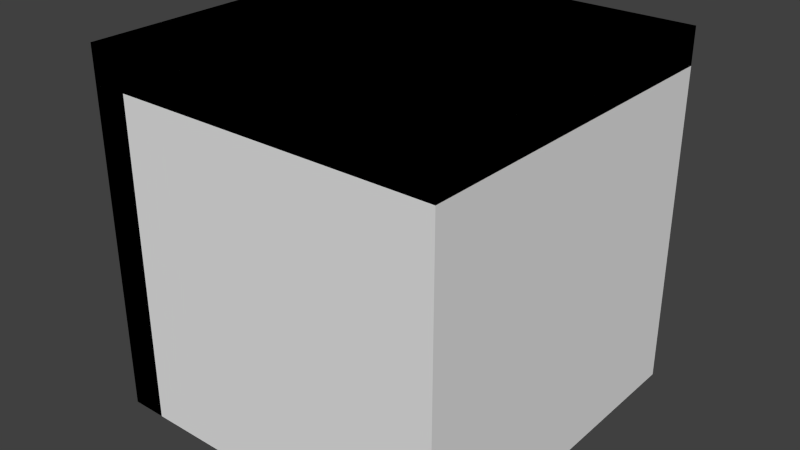 # Source: table_corner.blend  (saved by Blender 2.71.0; exported with 4.5.12 LTS)
import bpy
from mathutils import Matrix  # noqa: F401  (used for matrix-valued properties, if any)

bpy.ops.wm.read_factory_settings(use_empty=True)
scene = bpy.context.scene
scene.name = 'Scene'

# ---- collections
col_collection_1 = bpy.data.collections.new('Collection 1'); scene.collection.children.link(col_collection_1)

# ---- world
world_world = bpy.data.worlds.new('World'); scene.world = world_world
world_world.color = (0.05088, 0.05088, 0.05088)
world_world.use_sun_shadow = False
world_world.sun_shadow_jitter_overblur = 0.0
world_world.cycles.sampling_method = 'MANUAL'
world_world.cycles.sample_map_resolution = 256

# ---- meshes
me_cube_005 = bpy.data.meshes.new('Cube.005')
me_cube_005.from_pydata([(-0.2, -0.2, -1.8), (-0.2, 0.2, -1.8), (0.2, 0.2, -1.8), (0.2, -0.2, -1.8), (-0.2, -0.2, 1.8), (-0.2, 0.2, 1.8), (0.2, 0.2, 1.8), (0.2, -0.2, 1.8)], [], [(4, 5, 1, 0), (5, 6, 2, 1), (6, 7, 3, 2), (7, 4, 0, 3), (0, 1, 2, 3), (7, 6, 5, 4)])
me_cube_005.use_remesh_preserve_volume = False
me_cube_005.use_remesh_preserve_attributes = False
me_cube_005.use_mirror_vertex_groups = False
me_cube_005.update()
me_cube_004 = bpy.data.meshes.new('Cube.004')
me_cube_004.from_pydata([(-2.0, -2.0, -0.2), (-2.0, 2.0, -0.2), (2.0, 2.0, -0.2), (2.0, -2.0, -0.2), (-2.0, -2.0, 0.2), (-2.0, 2.0, 0.2), (2.0, 2.0, 0.2), (2.0, -2.0, 0.2)], [], [(4, 5, 1, 0), (5, 6, 2, 1), (6, 7, 3, 2), (7, 4, 0, 3), (0, 1, 2, 3), (7, 6, 5, 4)])
me_cube_004.use_remesh_preserve_volume = False
me_cube_004.use_remesh_preserve_attributes = False
me_cube_004.use_mirror_vertex_groups = False
me_cube_004.update()
me_cube_003 = bpy.data.meshes.new('Cube.003')
me_cube_003.from_pydata([(-2.0, -2.0, -2.0), (-2.0, 2.0, -2.0), (2.0, 2.0, -2.0), (2.0, -2.0, -2.0), (-2.0, -2.0, 2.0), (-2.0, 2.0, 2.0), (2.0, 2.0, 2.0), (2.0, -2.0, 2.0)], [], [(4, 5, 1, 0), (5, 6, 2, 1), (6, 7, 3, 2), (7, 4, 0, 3), (0, 1, 2, 3), (7, 6, 5, 4)])
me_cube_003.use_remesh_preserve_volume = False
me_cube_003.use_remesh_preserve_attributes = False
me_cube_003.use_mirror_vertex_groups = False
me_cube_003.update()
me_cube_002 = bpy.data.meshes.new('Cube.002')
me_cube_002.from_pydata([(-2.0, -2.0, -0.2), (-2.0, 2.0, -0.2), (2.0, 2.0, -0.2), (2.0, -2.0, -0.2), (-2.0, -2.0, 0.2), (-2.0, 2.0, 0.2), (2.0, 2.0, 0.2), (2.0, -2.0, 0.2)], [], [(4, 5, 1, 0), (5, 6, 2, 1), (6, 7, 3, 2), (7, 4, 0, 3), (0, 1, 2, 3), (7, 6, 5, 4)])
me_cube_002.use_remesh_preserve_volume = False
me_cube_002.use_remesh_preserve_attributes = False
me_cube_002.use_mirror_vertex_groups = False
me_cube_002.update()
me_cube_001 = bpy.data.meshes.new('Cube.001')
me_cube_001.from_pydata([(-0.2, -0.2, -1.8), (-0.2, 0.2, -1.8), (0.2, 0.2, -1.8), (0.2, -0.2, -1.8), (-0.2, -0.2, 1.8), (-0.2, 0.2, 1.8), (0.2, 0.2, 1.8), (0.2, -0.2, 1.8)], [], [(4, 5, 1, 0), (5, 6, 2, 1), (6, 7, 3, 2), (7, 4, 0, 3), (0, 1, 2, 3), (7, 6, 5, 4)])
me_cube_001.use_remesh_preserve_volume = False
me_cube_001.use_remesh_preserve_attributes = False
me_cube_001.use_mirror_vertex_groups = False
me_cube_001.update()

# ---- objects
ob_col2 = bpy.data.objects.new('COL2', me_cube_005)
ob_col1 = bpy.data.objects.new('COL1', me_cube_004)
ob_bounds = bpy.data.objects.new('BOUNDS', me_cube_003)
ob_top = bpy.data.objects.new('Top', me_cube_002)
ob_leg = bpy.data.objects.new('Leg', me_cube_001)

# ---- transforms, parenting, visibility, modifiers, constraints
ob_col2.location = (-1.8, -1.8, -0.2)
ob_col2.lineart.crease_threshold = 0.0
ob_col1.location = (0.0, 0.0, 1.8)
ob_col1.lineart.crease_threshold = 0.0
ob_bounds.location = (0.0, 0.0, 0.0)
ob_bounds.hide_viewport = True
ob_bounds.lineart.crease_threshold = 0.0
ob_top.location = (0.0, 0.0, 1.8)
ob_top.lineart.crease_threshold = 0.0
ob_leg.location = (-1.8, -1.8, -0.2)
ob_leg.lineart.crease_threshold = 0.0

# ---- collection membership
col_collection_1.objects.link(ob_col2)
col_collection_1.objects.link(ob_col1)
col_collection_1.objects.link(ob_bounds)
col_collection_1.objects.link(ob_top)
col_collection_1.objects.link(ob_leg)

# ---- scene / render settings (as saved in the file)
scene.frame_start = 1; scene.frame_end = 250; scene.frame_set(1)
scene.render.engine = 'BLENDER_EEVEE_NEXT'
scene.render.resolution_percentage = 50
scene.render.dither_intensity = 0.0
scene.cycles.use_denoising = False
scene.cycles.samples = 10
scene.cycles.sampling_pattern = 'TABULATED_SOBOL'
scene.cycles.light_sampling_threshold = 0.0
scene.cycles.use_adaptive_sampling = False
scene.cycles.use_light_tree = False
scene.cycles.blur_glossy = 0.0
scene.cycles.volume_bounces = 1
scene.cycles.pixel_filter_type = 'GAUSSIAN'
scene.cycles.sample_clamp_indirect = 0.0
scene.view_settings.view_transform = 'Standard'
bpy.context.view_layer.update()

# ---- added for rendering (the .blend has no active camera and no usable light): camera, sun
cam_auto = bpy.data.cameras.new('AutoCamera')
cam_auto.lens = 50.0
cam_auto.sensor_width = 36.0
cam_auto.clip_end = 1000.0
ob_auto_camera = bpy.data.objects.new('AutoCamera', cam_auto)
scene.collection.objects.link(ob_auto_camera)
ob_auto_camera.location = (6.41014, -7.69217, 5.12812)
ob_auto_camera.rotation_euler = (1.09748, -7.21219e-08, 0.694738)
scene.camera = ob_auto_camera
light_auto_sun = bpy.data.lights.new('AutoSun', 'SUN')
light_auto_sun.energy = 3.0
light_auto_sun.angle = 0.0523599
ob_auto_sun = bpy.data.objects.new('AutoSun', light_auto_sun)
scene.collection.objects.link(ob_auto_sun)
ob_auto_sun.rotation_euler = (0.872665, 0.174533, 0.523599)
bpy.context.view_layer.update()
